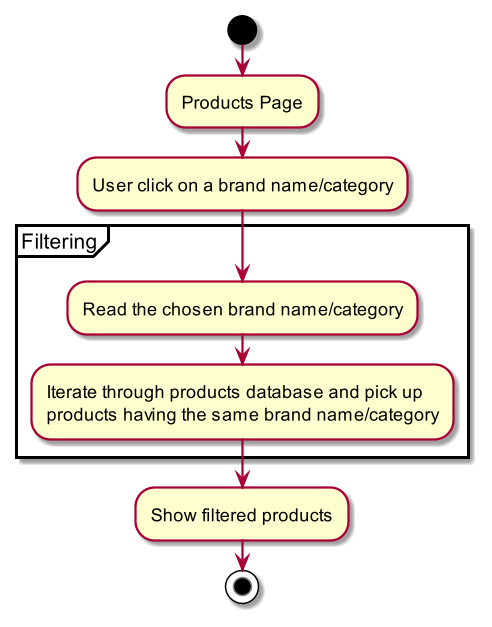

The diagram above was rendered by PlantUML. Its source (embedded in the PNG):
@startuml
scale 1.5
start
:Products Page;
:User click on a brand name/category;
partition Filtering {
	:Read the chosen brand name/category;
	:Iterate through products database and pick up\nproducts having the same brand name/category;
}
:Show filtered products;
stop
@enduml